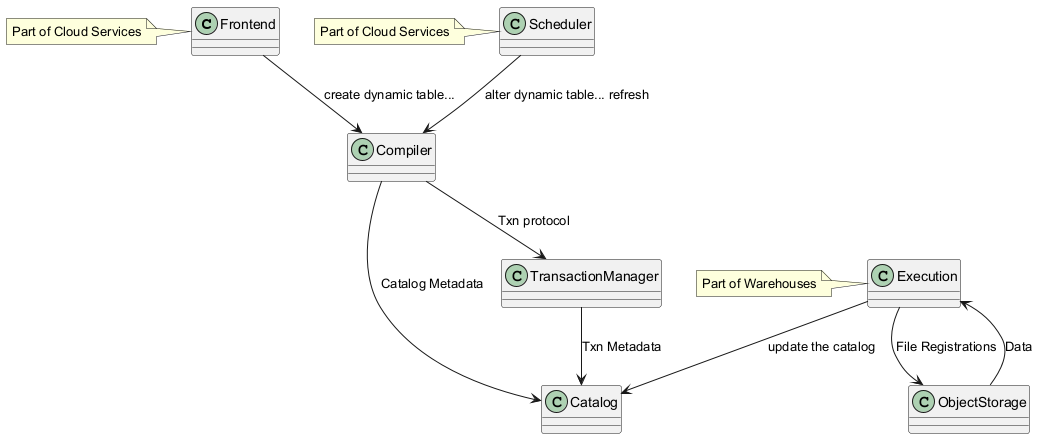

The diagram above was rendered by PlantUML. Its source (embedded in the PNG):
@startuml
class Frontend
class Scheduler
class Compiler
class Catalog
class TransactionManager
class Execution
class ObjectStorage

Frontend --> Compiler : create dynamic table...
Scheduler --> Compiler : alter dynamic table... refresh
Compiler --> Catalog : Catalog Metadata
Compiler --> TransactionManager : Txn protocol
TransactionManager --> Catalog : Txn Metadata
Execution --> Catalog : update the catalog
Execution --> ObjectStorage : File Registrations
ObjectStorage --> Execution : Data

note left of Frontend : Part of Cloud Services
note left of Scheduler : Part of Cloud Services
note left of Execution : Part of Warehouses
@enduml